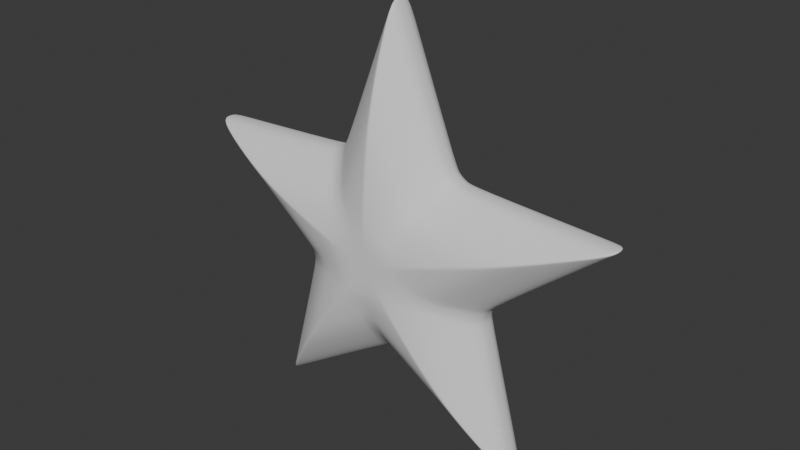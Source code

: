 # Source: Stella_v3.blend  (saved by Blender 4.3.34; exported with 4.5.12 LTS)
import bpy
from mathutils import Matrix  # noqa: F401  (used for matrix-valued properties, if any)

bpy.ops.wm.read_factory_settings(use_empty=True)
scene = bpy.context.scene
scene.name = 'Scene'

# ---- collections
col_collection = bpy.data.collections.new('Collection'); scene.collection.children.link(col_collection)

# ---- world
world_world = bpy.data.worlds.new('World'); scene.world = world_world
world_world.use_nodes = True; world_world.node_tree.nodes.clear()
_N = world_world.node_tree.nodes; _L = world_world.node_tree.links
n0 = _N.new('ShaderNodeOutputWorld'); n0.name = 'World Output'; n0.location = (300, 300)
n1 = _N.new('ShaderNodeBackground'); n1.name = 'Background'; n1.location = (10, 300)
n1.inputs[0].default_value = (0.05088, 0.05088, 0.05088, 1.0)
_L.new(n1.outputs[0], n0.inputs[0])
n0.is_active_output = True
world_world.color = (0.05088, 0.05088, 0.05088)
world_world.sun_shadow_jitter_overblur = 0.0

# ---- meshes
me_circle = bpy.data.meshes.new('Circle')
me_circle.from_pydata([(-0.2251, -1.802e-08, 0.4122), (-0.3225, -1.493e-08, 0.3415), (-0.2475, -1.653e-08, 0.3782), (-0.2832, -1.54e-08, 0.3523), (-0.4616, 3.79e-09, -0.08671), (-0.4244, 8.793e-09, -0.2012), (-0.4362, 5.182e-09, -0.1186), (-0.4226, 7.014e-09, -0.1605), (-0.06017, 2.036e-08, -0.4658), (0.06017, 2.036e-08, -0.4658), (-0.02203, 1.973e-08, -0.4515), (0.02203, 1.973e-08, -0.4515), (0.4244, 8.793e-09, -0.2012), (0.4616, 3.79e-09, -0.08671), (0.4226, 7.014e-09, -0.1605), (0.4362, 5.182e-09, -0.1186), (0.3225, -1.493e-08, 0.3415), (0.2251, -1.802e-08, 0.4122), (0.2832, -1.54e-08, 0.3523), (0.2475, -1.653e-08, 0.3782), (-0.2251, -0.04889, 0.4122), (-0.3225, -0.04889, 0.3415), (-0.2475, -0.04889, 0.3782), (-0.2832, -0.04889, 0.3523), (-0.4616, -0.04889, -0.08671), (-0.4244, -0.04889, -0.2012), (-0.4362, -0.04889, -0.1186), (-0.4226, -0.04889, -0.1605), (-0.06017, -0.04889, -0.4658), (0.06017, -0.04889, -0.4658), (-0.02203, -0.04889, -0.4515), (0.02203, -0.04889, -0.4515), (0.4244, -0.04889, -0.2012), (0.4616, -0.04889, -0.08671), (0.4226, -0.04889, -0.1605), (0.4362, -0.04889, -0.1186), (0.3225, -0.04889, 0.3415), (0.2251, -0.04889, 0.4122), (0.2832, -0.04889, 0.3523), (0.2475, -0.04889, 0.3782), (-3.597e-09, -0.217, 2.255e-08), (-0.1682, -0.1359, 0.308), (-0.1267, -0.1765, 0.2517), (-0.2409, -0.1359, 0.2551), (-0.2002, -0.1765, 0.1983), (-0.1847, -0.1362, 0.2822), (-0.1434, -0.1766, 0.2261), (-0.2113, -0.1362, 0.2629), (-0.1707, -0.1766, 0.2063), (-0.3449, -0.1359, -0.06478), (-0.2786, -0.1765, -0.04273), (-0.3171, -0.1359, -0.1503), (-0.2505, -0.1765, -0.1292), (-0.3255, -0.1362, -0.08848), (-0.2594, -0.1766, -0.06652), (-0.3153, -0.1362, -0.1197), (-0.2489, -0.1766, -0.09863), (-0.04496, -0.1359, -0.348), (-0.04544, -0.1765, -0.2781), (0.04496, -0.1359, -0.348), (0.04544, -0.1765, -0.2781), (-0.01644, -0.1362, -0.3369), (-0.01688, -0.1766, -0.2672), (0.01644, -0.1362, -0.3369), (0.01688, -0.1766, -0.2672), (0.3171, -0.1359, -0.1503), (0.2505, -0.1765, -0.1292), (0.3449, -0.1359, -0.06478), (0.2786, -0.1765, -0.04273), (0.3153, -0.1362, -0.1197), (0.2489, -0.1766, -0.09863), (0.3255, -0.1362, -0.08848), (0.2594, -0.1766, -0.06652), (0.2409, -0.1359, 0.2551), (0.2002, -0.1765, 0.1983), (0.1682, -0.1359, 0.308), (0.1267, -0.1765, 0.2517), (0.2113, -0.1362, 0.2629), (0.1707, -0.1766, 0.2063), (0.1847, -0.1362, 0.2822), (0.1434, -0.1766, 0.2261), (-0.006524, -4.297e-08, 0.983), (0.006524, -4.297e-08, 0.983), (-0.002388, -4.324e-08, 0.9892), (0.002388, -4.324e-08, 0.9892), (0.9326, -0.04889, 0.31), (0.9367, -0.04889, 0.2974), (0.9399, -0.04889, 0.3079), (0.9414, -0.04889, 0.3033), (-0.9369, -1.301e-08, 0.2975), (-0.9328, -1.355e-08, 0.31), (-0.9415, -1.326e-08, 0.3034), (-0.94, -1.346e-08, 0.308), (0.583, -0.04889, -0.7912), (0.5723, -0.04889, -0.7989), (0.5833, -0.04889, -0.7987), (0.5794, -0.04889, -0.8016), (-0.5725, 3.493e-08, -0.7991), (-0.583, 3.459e-08, -0.7914), (-0.5795, 3.504e-08, -0.8017), (-0.5834, 3.492e-08, -0.7989), (-0.5723, -0.04889, -0.7989), (-0.583, -0.04889, -0.7912), (-0.5794, -0.04889, -0.8016), (-0.5833, -0.04889, -0.7987), (0.583, 3.459e-08, -0.7914), (0.5725, 3.493e-08, -0.7991), (0.5834, 3.492e-08, -0.7989), (0.5795, 3.504e-08, -0.8017), (-0.9367, -0.04889, 0.2974), (-0.9326, -0.04889, 0.31), (-0.9414, -0.04889, 0.3033), (-0.9399, -0.04889, 0.3079), (0.9328, -1.355e-08, 0.31), (0.9369, -1.301e-08, 0.2975), (0.94, -1.346e-08, 0.308), (0.9415, -1.326e-08, 0.3034), (-0.006607, -0.04889, 0.9827), (0.006607, -0.04889, 0.9827), (-0.002418, -0.04889, 0.9891), (0.002418, -0.04889, 0.9891), (0.6953, -0.1357, 0.2183), (0.6908, -0.1357, 0.2321), (0.7005, -0.1357, 0.2248), (0.6988, -0.1357, 0.2299), (0.5325, -0.1764, 0.1813), (0.5373, -0.1764, 0.1663), (0.5412, -0.1764, 0.1788), (0.5429, -0.1764, 0.1734), (0.4224, -0.1357, -0.5938), (0.4342, -0.1357, -0.5853), (0.4303, -0.1357, -0.5967), (0.4346, -0.1357, -0.5936), (0.3369, -0.1764, -0.4504), (0.3242, -0.1764, -0.4596), (0.3373, -0.1764, -0.4594), (0.3327, -0.1764, -0.4628), (-0.4342, -0.1357, -0.5853), (-0.4224, -0.1357, -0.5938), (-0.4346, -0.1357, -0.5936), (-0.4303, -0.1357, -0.5967), (-0.3242, -0.1764, -0.4596), (-0.3369, -0.1764, -0.4504), (-0.3327, -0.1764, -0.4628), (-0.3373, -0.1764, -0.4594), (-0.6908, -0.1357, 0.2321), (-0.6953, -0.1357, 0.2183), (-0.6988, -0.1357, 0.2299), (-0.7005, -0.1357, 0.2248), (-0.5373, -0.1764, 0.1663), (-0.5325, -0.1764, 0.1813), (-0.5429, -0.1764, 0.1734), (-0.5412, -0.1764, 0.1788), (0.007265, -0.1357, 0.7287), (-0.007265, -0.1357, 0.7287), (0.002659, -0.1357, 0.7357), (-0.002659, -0.1357, 0.7357), (0.00784, -0.1764, 0.5624), (-0.00784, -0.1764, 0.5624), (0.00287, -0.1764, 0.5699), (-0.00287, -0.1764, 0.5699), (0.09067, -0.217, -0.06509), (0.09325, -0.217, -0.1221), (0.0873, -0.217, -0.1264), (0.03388, -0.217, -0.1063), (-0.03388, -0.217, -0.1063), (-0.0873, -0.217, -0.1264), (-0.09325, -0.217, -0.1221), (-0.09067, -0.217, -0.06509), (-0.1116, -0.217, -0.0006375), (-0.1472, -0.217, 0.04396), (-0.1449, -0.217, 0.05095), (-0.08992, -0.217, 0.06612), (-0.0351, -0.217, 0.106), (-0.003675, -0.217, 0.1536), (0.1116, -0.217, -0.0006375), (0.1472, -0.217, 0.04396), (0.08992, -0.217, 0.06612), (0.1449, -0.217, 0.05095), (0.0351, -0.217, 0.106), (0.003675, -0.217, 0.1536), (0.001345, -0.217, 0.1571), (0.003675, -0.217, 0.1536), (-0.001345, -0.217, 0.1571), (-0.003675, -0.217, 0.1536), (-0.1472, -0.217, 0.04396), (-0.1498, -0.217, 0.04727), (-0.149, -0.217, 0.04982), (-0.1449, -0.217, 0.05095), (-0.0873, -0.217, -0.1264), (-0.09125, -0.217, -0.1279), (-0.09343, -0.217, -0.1263), (-0.09325, -0.217, -0.1221), (0.09325, -0.217, -0.1221), (0.09343, -0.217, -0.1263), (0.09125, -0.217, -0.1279), (0.0873, -0.217, -0.1264), (0.1449, -0.217, 0.05095), (0.149, -0.217, 0.04982), (0.1498, -0.217, 0.04727), (0.1472, -0.217, 0.04396), (-0.0414, -0.2105, 0.1786), (-0.08834, -0.1954, 0.2157), (-0.1778, -0.1954, 0.1507), (-0.157, -0.2105, 0.09456), (-0.06657, -0.2107, 0.1387), (-0.1091, -0.1952, 0.1857), (-0.1113, -0.2107, 0.1062), (-0.1429, -0.1952, 0.1611), (-0.1826, -0.2105, 0.01581), (-0.2324, -0.1954, -0.01736), (-0.1982, -0.1954, -0.1226), (-0.1385, -0.2105, -0.1201), (-0.1524, -0.2107, -0.02046), (-0.2103, -0.1952, -0.04636), (-0.1354, -0.2107, -0.07305), (-0.1974, -0.1952, -0.08609), (-0.07147, -0.2105, -0.1688), (-0.05532, -0.1954, -0.2264), (0.05532, -0.1954, -0.2264), (0.07147, -0.2105, -0.1688), (-0.02764, -0.2107, -0.1513), (-0.02089, -0.1952, -0.2143), (0.02764, -0.2107, -0.1513), (0.02089, -0.1952, -0.2143), (0.1385, -0.2105, -0.1201), (0.1982, -0.1954, -0.1226), (0.2324, -0.1954, -0.01736), (0.1826, -0.2105, 0.01581), (0.1974, -0.1952, -0.08609), (0.1354, -0.2107, -0.07305), (0.2103, -0.1952, -0.04636), (0.1524, -0.2107, -0.02046), (0.157, -0.2105, 0.09456), (0.1778, -0.1954, 0.1507), (0.08834, -0.1954, 0.2157), (0.0414, -0.2105, 0.1786), (0.1429, -0.1952, 0.1611), (0.1113, -0.2107, 0.1062), (0.1091, -0.1952, 0.1857), (0.06657, -0.2107, 0.1387), (0.3972, -0.1961, 0.1376), (0.2597, -0.2102, 0.09127), (0.2637, -0.2102, 0.0788), (0.4022, -0.1961, 0.1221), (0.27, -0.21, 0.09028), (0.4032, -0.1965, 0.1341), (0.2715, -0.21, 0.08567), (0.405, -0.1965, 0.1285), (0.2536, -0.1961, -0.3352), (0.1671, -0.2102, -0.2188), (0.1564, -0.2102, -0.2265), (0.2404, -0.1961, -0.3447), (0.1693, -0.21, -0.2289), (0.2521, -0.1965, -0.342), (0.1654, -0.21, -0.2317), (0.2473, -0.1965, -0.3455), (-0.2404, -0.1961, -0.3447), (-0.1564, -0.2102, -0.2265), (-0.1671, -0.2102, -0.2188), (-0.2536, -0.1961, -0.3352), (-0.1654, -0.21, -0.2317), (-0.2473, -0.1965, -0.3455), (-0.1693, -0.21, -0.2289), (-0.2521, -0.1965, -0.342), (-0.4022, -0.1961, 0.1221), (-0.2637, -0.2102, 0.0788), (-0.2597, -0.2102, 0.09127), (-0.3972, -0.1961, 0.1376), (-0.2715, -0.21, 0.08567), (-0.405, -0.1965, 0.1285), (-0.27, -0.21, 0.09028), (-0.4032, -0.1965, 0.1341), (0.006553, -0.2102, 0.2752), (0.008119, -0.1961, 0.4202), (-0.008119, -0.1961, 0.4202), (-0.006553, -0.2102, 0.2752), (0.002974, -0.1965, 0.4249), (0.002426, -0.21, 0.2847), (-0.002974, -0.1965, 0.4249), (-0.002426, -0.21, 0.2847)], [], [(34, 35, 71, 69), (15, 13, 33, 35), (6, 7, 27, 26), (25, 102, 137, 51), (16, 18, 38, 36), (7, 5, 25, 27), (93, 32, 65, 130), (18, 19, 39, 38), (8, 10, 30, 28), (5, 98, 102, 25), (19, 17, 37, 39), (10, 11, 31, 30), (85, 36, 73, 122), (0, 2, 22, 20), (17, 82, 118, 37), (11, 9, 29, 31), (1, 90, 110, 21), (2, 3, 23, 22), (89, 4, 24, 109), (12, 14, 34, 32), (33, 86, 121, 67), (3, 1, 21, 23), (29, 94, 129, 59), (14, 15, 35, 34), (4, 6, 26, 24), (97, 8, 28, 101), (113, 16, 36, 85), (109, 24, 49, 146), (22, 23, 47, 45), (35, 33, 67, 71), (39, 37, 75, 79), (105, 12, 32, 93), (24, 26, 53, 49), (30, 31, 63, 61), (101, 28, 57, 138), (23, 21, 43, 47), (38, 39, 79, 77), (32, 34, 69, 65), (70, 72, 231, 229), (67, 121, 126, 68), (31, 29, 59, 63), (9, 106, 94, 29), (117, 20, 41, 154), (26, 27, 55, 53), (20, 22, 45, 41), (37, 118, 153, 75), (28, 30, 61, 57), (36, 38, 77, 73), (21, 110, 145, 43), (27, 25, 51, 55), (65, 69, 70, 66), (225, 230, 161, 162), (162, 193, 250, 225), (63, 59, 60, 64), (223, 220, 163, 164), (220, 251, 196, 163), (61, 63, 64, 62), (221, 223, 164, 165), (226, 249, 133, 66), (57, 61, 62, 58), (217, 221, 165, 166), (166, 189, 258, 217), (55, 51, 52, 56), (215, 212, 167, 168), (212, 259, 192, 167), (53, 55, 56, 54), (213, 215, 168, 169), (218, 257, 141, 58), (49, 53, 54, 50), (209, 213, 169, 170), (170, 185, 266, 209), (47, 43, 44, 48), (207, 204, 171, 172), (204, 267, 188, 171), (45, 47, 48, 46), (205, 207, 172, 173), (210, 265, 149, 50), (41, 45, 46, 42), (201, 205, 173, 174), (174, 184, 276, 201), (69, 71, 72, 70), (230, 232, 175, 161), (234, 241, 125, 74), (71, 67, 68, 72), (232, 228, 176, 175), (228, 243, 200, 176), (73, 77, 78, 74), (233, 238, 177, 178), (178, 197, 242, 233), (77, 79, 80, 78), (238, 240, 179, 177), (125, 241, 246, 127), (79, 75, 76, 80), (240, 236, 180, 179), (236, 273, 182, 180), (78, 80, 239, 237), (80, 76, 235, 239), (42, 46, 206, 202), (50, 149, 146, 49), (50, 54, 214, 210), (48, 44, 203, 208), (46, 48, 208, 206), (44, 150, 268, 203), (52, 142, 260, 211), (58, 141, 138, 57), (58, 62, 222, 218), (56, 52, 211, 216), (54, 56, 216, 214), (43, 145, 150, 44), (60, 134, 252, 219), (66, 133, 130, 65), (66, 70, 229, 226), (64, 60, 219, 224), (62, 64, 224, 222), (51, 137, 142, 52), (72, 68, 227, 231), (74, 125, 122, 73), (74, 78, 237, 234), (68, 126, 244, 227), (59, 129, 134, 60), (76, 157, 274, 235), (42, 158, 154, 41), (75, 153, 157, 76), (13, 114, 86, 33), (102, 98, 100, 104), (104, 100, 99, 103), (103, 99, 97, 101), (105, 93, 95, 107), (107, 95, 96, 108), (108, 96, 94, 106), (113, 85, 87, 115), (115, 87, 88, 116), (116, 88, 86, 114), (118, 82, 84, 120), (120, 84, 83, 119), (119, 83, 81, 117), (89, 109, 111, 91), (91, 111, 112, 92), (92, 112, 110, 90), (274, 157, 159, 277), (277, 159, 160, 279), (181, 278, 280, 183), (279, 160, 158, 275), (183, 280, 276, 184), (157, 153, 155, 159), (159, 155, 156, 160), (160, 156, 154, 158), (146, 149, 151, 148), (148, 151, 152, 147), (147, 152, 150, 145), (266, 185, 186, 269), (269, 186, 187, 271), (151, 270, 272, 152), (271, 187, 188, 267), (182, 273, 278, 181), (152, 272, 268, 150), (138, 141, 143, 140), (140, 143, 144, 139), (139, 144, 142, 137), (258, 189, 190, 261), (261, 190, 191, 263), (143, 262, 264, 144), (263, 191, 192, 259), (149, 265, 270, 151), (144, 264, 260, 142), (130, 133, 135, 132), (132, 135, 136, 131), (131, 136, 134, 129), (250, 193, 194, 253), (253, 194, 195, 255), (135, 254, 256, 136), (255, 195, 196, 251), (141, 257, 262, 143), (136, 256, 252, 134), (122, 125, 127, 124), (124, 127, 128, 123), (123, 128, 126, 121), (242, 197, 198, 245), (245, 198, 199, 247), (127, 246, 248, 128), (247, 199, 200, 243), (133, 249, 254, 135), (128, 248, 244, 126), (85, 122, 124, 87), (87, 124, 123, 88), (88, 123, 121, 86), (93, 130, 132, 95), (95, 132, 131, 96), (96, 131, 129, 94), (101, 138, 140, 103), (103, 140, 139, 104), (104, 139, 137, 102), (109, 146, 148, 111), (111, 148, 147, 112), (112, 147, 145, 110), (153, 118, 120, 155), (155, 120, 119, 156), (156, 119, 117, 154), (81, 0, 20, 117), (40, 162, 161), (40, 164, 163), (40, 165, 164), (40, 166, 165), (40, 168, 167), (40, 169, 168), (40, 170, 169), (40, 172, 171), (40, 173, 172), (40, 174, 173), (40, 161, 175), (40, 175, 176), (40, 178, 177), (40, 177, 179), (40, 179, 180), (40, 182, 181), (40, 181, 183), (40, 183, 184), (40, 186, 185), (40, 187, 186), (40, 188, 187), (40, 190, 189), (40, 191, 190), (40, 192, 191), (40, 194, 193), (40, 195, 194), (40, 196, 195), (40, 198, 197), (40, 199, 198), (40, 200, 199), (40, 197, 178), (40, 176, 200), (40, 171, 188), (40, 185, 170), (40, 167, 192), (40, 189, 166), (40, 163, 196), (40, 193, 162), (40, 180, 182), (40, 184, 174), (230, 225, 226, 229), (220, 223, 224, 219), (223, 221, 222, 224), (221, 217, 218, 222), (212, 215, 216, 211), (215, 213, 214, 216), (213, 209, 210, 214), (204, 207, 208, 203), (207, 205, 206, 208), (205, 201, 202, 206), (232, 230, 229, 231), (228, 232, 231, 227), (238, 233, 234, 237), (240, 238, 237, 239), (236, 240, 239, 235), (274, 277, 278, 273), (277, 279, 280, 278), (279, 275, 276, 280), (266, 269, 270, 265), (269, 271, 272, 270), (271, 267, 268, 272), (258, 261, 262, 257), (261, 263, 264, 262), (263, 259, 260, 264), (250, 253, 254, 249), (253, 255, 256, 254), (255, 251, 252, 256), (242, 245, 246, 241), (245, 247, 248, 246), (247, 243, 244, 248), (241, 234, 233, 242), (227, 244, 243, 228), (249, 226, 225, 250), (219, 252, 251, 220), (257, 218, 217, 258), (211, 260, 259, 212), (265, 210, 209, 266), (203, 268, 267, 204), (275, 202, 201, 276), (235, 274, 273, 236), (202, 275, 158, 42)])
me_circle.polygons.foreach_set('use_smooth', [True] * 280)
_uv = me_circle.uv_layers.new(name='UVMap')
_uv.uv.foreach_set('vector', [0.0, 0.0, 0.0, 0.0, 0.0, 0.0, 0.0, 0.0, 0.0, 0.0, 0.0, 0.0, 0.0, 0.0, 0.0, 0.0, 0.0, 0.0, 0.0, 0.0, 0.0, 0.0, 0.0, 0.0, 0.0, 0.0, 0.0, 0.0, 0.0, 0.0, 0.0, 0.0, 0.0, 0.0, 0.0, 0.0, 0.0, 0.0, 0.0, 0.0, 0.0, 0.0, 0.0, 0.0, 0.0, 0.0, 0.0, 0.0, 0.0, 0.0, 0.0, 0.0, 0.0, 0.0, 0.0, 0.0, 0.0, 0.0, 0.0, 0.0, 0.0, 0.0, 0.0, 0.0, 0.0, 0.0, 0.0, 0.0, 0.0, 0.0, 0.0, 0.0, 0.0, 0.0, 0.0, 0.0, 0.0, 0.0, 0.0, 0.0, 0.0, 0.0, 0.0, 0.0, 0.0, 0.0, 0.0, 0.0, 0.0, 0.0, 0.0, 0.0, 0.0, 0.0, 0.0, 0.0, 0.0, 0.0, 0.0, 0.0, 0.0, 0.0, 0.0, 0.0, 0.0, 0.0, 0.0, 0.0, 0.0, 0.0, 0.0, 0.0, 0.0, 0.0, 0.0, 0.0, 0.0, 0.0, 0.0, 0.0, 0.0, 0.0, 0.0, 0.0, 0.0, 0.0, 0.0, 0.0, 0.0, 0.0, 0.0, 0.0, 0.0, 0.0, 0.0, 0.0, 0.0, 0.0, 0.0, 0.0, 0.0, 0.0, 0.0, 0.0, 0.0, 0.0, 0.0, 0.0, 0.0, 0.0, 0.0, 0.0, 0.0, 0.0, 0.0, 0.0, 0.0, 0.0, 0.0, 0.0, 0.0, 0.0, 0.0, 0.0, 0.0, 0.0, 0.0, 0.0, 0.0, 0.0, 0.0, 0.0, 0.0, 0.0, 0.0, 0.0, 0.0, 0.0, 0.0, 0.0, 0.0, 0.0, 0.0, 0.0, 0.0, 0.0, 0.0, 0.0, 0.0, 0.0, 0.0, 0.0, 0.0, 0.0, 0.0, 0.0, 0.0, 0.0, 0.0, 0.0, 0.0, 0.0, 0.0, 0.0, 0.0, 0.0, 0.0, 0.0, 0.0, 0.0, 0.0, 0.0, 0.0, 0.0, 0.0, 0.0, 0.0, 0.0, 0.0, 0.0, 0.0, 0.0, 0.0, 0.0, 0.0, 0.0, 0.0, 0.0, 0.0, 0.0, 0.0, 0.0, 0.0, 0.0, 0.0, 0.0, 0.0, 0.0, 0.0, 0.0, 0.0, 0.0, 0.0, 0.0, 0.0, 0.0, 0.0, 0.0, 0.0, 0.0, 0.0, 0.0, 0.0, 0.0, 0.0, 0.0, 0.0, 0.0, 0.0, 0.0, 0.0, 0.0, 0.0, 0.0, 0.0, 0.0, 0.0, 0.0, 0.0, 0.0, 0.0, 0.0, 0.0, 0.0, 0.0, 0.0, 0.0, 0.0, 0.0, 0.0, 0.0, 0.0, 0.0, 0.0, 0.0, 0.0, 0.0, 0.0, 0.0, 0.0, 0.0, 0.0, 0.0, 0.0, 0.0, 0.0, 0.0, 0.0, 0.0, 0.0, 0.0, 0.0, 0.0, 0.0, 0.0, 0.0, 0.0, 0.0, 0.0, 0.0, 0.0, 0.0, 0.0, 0.0, 0.0, 0.0, 0.0, 0.0, 0.0, 0.0, 0.0, 0.0, 0.0, 0.0, 0.0, 0.0, 0.0, 0.0, 0.0, 0.0, 0.0, 0.0, 0.0, 0.0, 0.0, 0.0, 0.0, 0.0, 0.0, 0.0, 0.0, 0.0, 0.0, 0.0, 0.0, 0.0, 0.0, 0.0, 0.0, 0.0, 0.0, 0.0, 0.0, 0.0, 0.0, 0.0, 0.0, 0.0, 0.0, 0.0, 0.0, 0.0, 0.0, 0.0, 0.0, 0.0, 0.0, 0.0, 0.0, 0.0, 0.0, 0.0, 0.0, 0.0, 0.0, 0.0, 0.0, 0.0, 0.0, 0.0, 0.0, 0.0, 0.0, 0.0, 0.0, 0.0, 0.0, 0.0, 0.0, 0.0, 0.0, 0.0, 0.0, 0.0, 0.0, 0.0, 0.0, 0.0, 0.0, 0.0, 0.0, 0.0, 0.0, 0.0, 0.0, 0.0, 0.0, 0.0, 0.0, 0.0, 0.0, 0.0, 0.0, 0.0, 0.0, 0.0, 0.0, 0.0, 0.0, 0.0, 0.0, 0.0, 0.0, 0.0, 0.0, 0.0, 0.0, 0.0, 0.0, 0.0, 0.0, 0.0, 0.0, 0.0, 0.0, 0.0, 0.0, 0.0, 0.0, 0.0, 0.0, 0.0, 0.0, 0.0, 0.0, 0.0, 0.0, 0.0, 0.0, 0.0, 0.0, 0.0, 0.0, 0.0, 0.0, 0.0, 0.0, 0.0, 0.0, 0.0, 0.0, 0.0, 0.0, 0.0, 0.0, 0.0, 0.0, 0.0, 0.0, 0.0, 0.0, 0.0, 0.0, 0.0, 0.0, 0.0, 0.0, 0.0, 0.0, 0.0, 0.0, 0.0, 0.0, 0.0, 0.0, 0.0, 0.0, 0.0, 0.0, 0.0, 0.0, 0.0, 0.0, 0.0, 0.0, 0.0, 0.0, 0.0, 0.0, 0.0, 0.0, 0.0, 0.0, 0.0, 0.0, 0.0, 0.0, 0.0, 0.0, 0.0, 0.0, 0.0, 0.0, 0.0, 0.0, 0.0, 0.0, 0.0, 0.0, 0.0, 0.0, 0.0, 0.0, 0.0, 0.0, 0.0, 0.0, 0.0, 0.0, 0.0, 0.0, 0.0, 0.0, 0.0, 0.0, 0.0, 0.0, 0.0, 0.0, 0.0, 0.0, 0.0, 0.0, 0.0, 0.0, 0.0, 0.0, 0.0, 0.0, 0.0, 0.0, 0.0, 0.0, 0.0, 0.0, 0.0, 0.0, 0.0, 0.0, 0.0, 0.0, 0.0, 0.0, 0.0, 0.0, 0.0, 0.0, 0.0, 0.0, 0.0, 0.0, 0.0, 0.0, 0.0, 0.0, 0.0, 0.0, 0.0, 0.0, 0.0, 0.0, 0.0, 0.0, 0.0, 0.0, 0.0, 0.0, 0.0, 0.0, 0.0, 0.0, 0.0, 0.0, 0.0, 0.0, 0.0, 0.0, 0.0, 0.0, 0.0, 0.0, 0.0, 0.0, 0.0, 0.0, 0.0, 0.0, 0.0, 0.0, 0.0, 0.0, 0.0, 0.0, 0.0, 0.0, 0.0, 0.0, 0.0, 0.0, 0.0, 0.0, 0.0, 0.0, 0.0, 0.0, 0.0, 0.0, 0.0, 0.0, 0.0, 0.0, 0.0, 0.0, 0.0, 0.0, 0.0, 0.0, 0.0, 0.0, 0.0, 0.0, 0.0, 0.0, 0.0, 0.0, 0.0, 0.0, 0.0, 0.0, 0.0, 0.0, 0.0, 0.0, 0.0, 0.0, 0.0, 0.0, 0.0, 0.0, 0.0, 0.0, 0.0, 0.0, 0.0, 0.0, 0.0, 0.0, 0.0, 0.0, 0.0, 0.0, 0.0, 0.0, 0.0, 0.0, 0.0, 0.0, 0.0, 0.0, 0.0, 0.0, 0.0, 0.0, 0.0, 0.0, 0.0, 0.0, 0.0, 0.0, 0.0, 0.0, 0.0, 0.0, 0.0, 0.0, 0.0, 0.0, 0.0, 0.0, 0.0, 0.0, 0.0, 0.0, 0.0, 0.0, 0.0, 0.0, 0.0, 0.0, 0.0, 0.0, 0.0, 0.0, 0.0, 0.0, 0.0, 0.0, 0.0, 0.0, 0.0, 0.0, 0.0, 0.0, 0.0, 0.0, 0.0, 0.0, 0.0, 0.0, 0.0, 0.0, 0.0, 0.0, 0.0, 0.0, 0.0, 0.0, 0.0, 0.0, 0.0, 0.0, 0.0, 0.0, 0.0, 0.0, 0.0, 0.0, 0.0, 0.0, 0.0, 0.0, 0.0, 0.0, 0.0, 0.0, 0.0, 0.0, 0.0, 0.0, 0.0, 0.0, 0.0, 0.0, 0.0, 0.0, 0.0, 0.0, 0.0, 0.0, 0.0, 0.0, 0.0, 0.0, 0.0, 0.0, 0.0, 0.0, 0.0, 0.0, 0.0, 0.0, 0.0, 0.0, 0.0, 0.0, 0.0, 0.0, 0.0, 0.0, 0.0, 0.0, 0.0, 0.0, 0.0, 0.0, 0.0, 0.0, 0.0, 0.0, 0.0, 0.0, 0.0, 0.0, 0.0, 0.0, 0.0, 0.0, 0.0, 0.0, 0.0, 0.0, 0.0, 0.0, 0.0, 0.0, 0.0, 0.0, 0.0, 0.0, 0.0, 0.0, 0.0, 0.0, 0.0, 0.0, 0.0, 0.0, 0.0, 0.0, 0.0, 0.0, 0.0, 0.0, 0.0, 0.0, 0.0, 0.0, 0.0, 0.0, 0.0, 0.0, 0.0, 0.0, 0.0, 0.0, 0.0, 0.0, 0.0, 0.0, 0.0, 0.0, 0.0, 0.0, 0.0, 0.0, 0.0, 0.0, 0.0, 0.0, 0.0, 0.0, 0.0, 0.0, 0.0, 0.0, 0.0, 0.0, 0.0, 0.0, 0.0, 0.0, 0.0, 0.0, 0.0, 0.0, 0.0, 0.0, 0.0, 0.0, 0.0, 0.0, 0.0, 0.0, 0.0, 0.0, 0.0, 0.0, 0.0, 0.0, 0.0, 0.0, 0.0, 0.0, 0.0, 0.0, 0.0, 0.0, 0.0, 0.0, 0.0, 0.0, 0.0, 0.0, 0.0, 0.0, 0.0, 0.0, 0.0, 0.0, 0.0, 0.0, 0.0, 0.0, 0.0, 0.0, 0.0, 0.0, 0.0, 0.0, 0.0, 0.0, 0.0, 0.0, 0.0, 0.0, 0.0, 0.0, 0.0, 0.0, 0.0, 0.0, 0.0, 0.0, 0.0, 0.0, 0.0, 0.0, 0.0, 0.0, 0.0, 0.0, 0.0, 0.0, 0.0, 0.0, 0.0, 0.0, 0.0, 0.0, 0.0, 0.0, 0.0, 0.0, 0.0, 0.0, 0.0, 0.0, 0.0, 0.0, 0.0, 0.0, 0.0, 0.0, 0.0, 0.0, 0.0, 0.0, 0.0, 0.0, 0.0, 0.0, 0.0, 0.0, 0.0, 0.0, 0.0, 0.0, 0.0, 0.0, 0.0, 0.0, 0.0, 0.0, 0.0, 0.0, 0.0, 0.0, 0.0, 0.0, 0.0, 0.0, 0.0, 0.0, 0.0, 0.0, 0.0, 0.0, 0.0, 0.0, 0.0, 0.0, 0.0, 0.0, 0.0, 0.0, 0.0, 0.0, 0.0, 0.0, 0.0, 0.0, 0.0, 0.0, 0.0, 0.0, 0.0, 0.0, 0.0, 0.0, 0.0, 0.0, 0.0, 0.0, 0.0, 0.0, 0.0, 0.0, 0.0, 0.0, 0.0, 0.0, 0.0, 0.0, 0.0, 0.0, 0.0, 0.0, 0.0, 0.0, 0.0, 0.0, 0.0, 0.0, 0.0, 0.0, 0.0, 0.0, 0.0, 0.0, 0.0, 0.0, 0.0, 0.0, 0.0, 0.0, 0.0, 0.0, 0.0, 0.0, 0.0, 0.0, 0.0, 0.0, 0.0, 0.0, 0.0, 0.0, 0.0, 0.0, 0.0, 0.0, 0.0, 0.0, 0.0, 0.0, 0.0, 0.0, 0.0, 0.0, 0.0, 0.0, 0.0, 0.0, 0.0, 0.0, 0.0, 0.0, 0.0, 0.0, 0.0, 0.0, 0.0, 0.0, 0.0, 0.0, 0.0, 0.0, 0.0, 0.0, 0.0, 0.0, 0.0, 0.0, 0.0, 0.0, 0.0, 0.0, 0.0, 0.0, 0.0, 0.0, 0.0, 0.0, 0.0, 0.0, 0.0, 0.0, 0.0, 0.0, 0.0, 0.0, 0.0, 0.0, 0.0, 0.0, 0.0, 0.0, 0.0, 0.0, 0.0, 0.0, 0.0, 0.0, 0.0, 0.0, 0.0, 0.0, 0.0, 0.0, 0.0, 0.0, 0.0, 0.0, 0.0, 0.0, 0.0, 0.0, 0.0, 0.0, 0.0, 0.0, 0.0, 0.0, 0.0, 0.0, 0.0, 0.0, 0.0, 0.0, 0.0, 0.0, 0.0, 0.0, 0.0, 0.0, 0.0, 0.0, 0.0, 0.0, 0.0, 0.0, 0.0, 0.0, 0.0, 0.0, 0.0, 0.0, 0.0, 0.0, 0.0, 0.0, 0.0, 0.0, 0.0, 0.0, 0.0, 0.0, 0.0, 0.0, 0.0, 0.0, 0.0, 0.0, 0.0, 0.0, 0.0, 0.0, 0.0, 0.0, 0.0, 0.0, 0.0, 0.0, 0.0, 0.0, 0.0, 0.0, 0.0, 0.0, 0.0, 0.0, 0.0, 0.0, 0.0, 0.0, 0.0, 0.0, 0.0, 0.0, 0.0, 0.0, 0.0, 0.0, 0.0, 0.0, 0.0, 0.0, 0.0, 0.0, 0.0, 0.0, 0.0, 0.0, 0.0, 0.0, 0.0, 0.0, 0.0, 0.0, 0.0, 0.0, 0.0, 0.0, 0.0, 0.0, 0.0, 0.0, 0.0, 0.0, 0.0, 0.0, 0.0, 0.0, 0.0, 0.0, 0.0, 0.0, 0.0, 0.0, 0.0, 0.0, 0.0, 0.0, 0.0, 0.0, 0.0, 0.0, 0.0, 0.0, 0.0, 0.0, 0.0, 0.0, 0.0, 0.0, 0.0, 0.0, 0.0, 0.0, 0.0, 0.0, 0.0, 0.0, 0.0, 0.0, 0.0, 0.0, 0.0, 0.0, 0.0, 0.0, 0.0, 0.0, 0.0, 0.0, 0.0, 0.0, 0.0, 0.0, 0.0, 0.0, 0.0, 0.0, 0.0, 0.0, 0.0, 0.0, 0.0, 0.0, 0.0, 0.0, 0.0, 0.0, 0.0, 0.0, 0.0, 0.0, 0.0, 0.0, 0.0, 0.0, 0.0, 0.0, 0.0, 0.0, 0.0, 0.0, 0.0, 0.0, 0.0, 0.0, 0.0, 0.0, 0.0, 0.0, 0.0, 0.0, 0.0, 0.0, 0.0, 0.0, 0.0, 0.0, 0.0, 0.0, 0.0, 0.0, 0.0, 0.0, 0.0, 0.0, 0.0, 0.0, 0.0, 0.0, 0.0, 0.0, 0.0, 0.0, 0.0, 0.0, 0.0, 0.0, 0.0, 0.0, 0.0, 0.0, 0.0, 0.0, 0.0, 0.0, 0.0, 0.0, 0.0, 0.0, 0.0, 0.0, 0.0, 0.0, 0.0, 0.0, 0.0, 0.0, 0.0, 0.0, 0.0, 0.0, 0.0, 0.0, 0.0, 0.0, 0.0, 0.0, 0.0, 0.0, 0.0, 0.0, 0.0, 0.0, 0.0, 0.0, 0.0, 0.0, 0.0, 0.0, 0.0, 0.0, 0.0, 0.0, 0.0, 0.0, 0.0, 0.0, 0.0, 0.0, 0.0, 0.0, 0.0, 0.0, 0.0, 0.0, 0.0, 0.0, 0.0, 0.0, 0.0, 0.0, 0.0, 0.0, 0.0, 0.0, 0.0, 0.0, 0.0, 0.0, 0.0, 0.0, 0.0, 0.0, 0.0, 0.0, 0.0, 0.0, 0.0, 0.0, 0.0, 0.0, 0.0, 0.0, 0.0, 0.0, 0.0, 0.0, 0.0, 0.0, 0.0, 0.0, 0.0, 0.0, 0.0, 0.0, 0.0, 0.0, 0.0, 0.0, 0.0, 0.0, 0.0, 0.0, 0.0, 0.0, 0.0, 0.0, 0.0, 0.0, 0.0, 0.0, 0.0, 0.0, 0.0, 0.0, 0.0, 0.0, 0.0, 0.0, 0.0, 0.0, 0.0, 0.0, 0.0, 0.0, 0.0, 0.0, 0.0, 0.0, 0.0, 0.0, 0.0, 0.0, 0.0, 0.0, 0.0, 0.0, 0.0, 0.0, 0.0, 0.0, 0.0, 0.0, 0.0, 0.0, 0.0, 0.0, 0.0, 0.0, 0.0, 0.0, 0.0, 0.0, 0.0, 0.0, 0.0, 0.0, 0.0, 0.0, 0.0, 0.0, 0.0, 0.0, 0.0, 0.0, 0.0, 0.0, 0.0, 0.0, 0.0, 0.0, 0.0, 0.0, 0.0, 0.0, 0.0, 0.0, 0.0, 0.0, 0.0, 0.0, 0.0, 0.0, 0.0, 0.0, 0.0, 0.0, 0.0, 0.0, 0.0, 0.0, 0.0, 0.0, 0.0, 0.0, 0.0, 0.0, 0.0, 0.0, 0.0, 0.0, 0.0, 0.0, 0.0, 0.0, 0.0, 0.0, 0.0, 0.0, 0.0, 0.0, 0.0, 0.0, 0.0, 0.0, 0.0, 0.0, 0.0, 0.0, 0.0, 0.0, 0.0, 0.0, 0.0, 0.0, 0.0, 0.0, 0.0, 0.0, 0.0, 0.0, 0.0, 0.0, 0.0, 0.0, 0.0, 0.0, 0.0, 0.0, 0.0, 0.0, 0.0, 0.0, 0.0, 0.0, 0.0, 0.0, 0.0, 0.0, 0.0, 0.0, 0.0, 0.0, 0.0, 0.0, 0.0, 0.0, 0.0, 0.0, 0.0, 0.0, 0.0, 0.0, 0.0, 0.0, 0.0, 0.0, 0.0, 0.0, 0.0, 0.0, 0.0, 0.0, 0.0, 0.0, 0.0, 0.0, 0.0, 0.0, 0.0, 0.0, 0.0, 0.0, 0.0, 0.0, 0.0, 0.0, 0.0, 0.0, 0.0, 0.0, 0.0, 0.0, 0.0, 0.0, 0.0, 0.0, 0.0, 0.0, 0.0, 0.0, 0.0, 0.0, 0.0, 0.0, 0.0, 0.0, 0.0, 0.0, 0.0, 0.0, 0.0, 0.0, 0.0, 0.0, 0.0, 0.0, 0.0, 0.0, 0.0, 0.0, 0.0, 0.0, 0.0, 0.0, 0.0, 0.0, 0.0, 0.0, 0.0, 0.0, 0.0, 0.0, 0.0, 0.0, 0.0, 0.0, 0.0, 0.0, 0.0, 0.0, 0.0, 0.0, 0.0, 0.0, 0.0, 0.0, 0.0, 0.0, 0.0, 0.0, 0.0, 0.0, 0.0, 0.0, 0.0, 0.0, 0.0, 0.0, 0.0, 0.0, 0.0, 0.0, 0.0, 0.0, 0.0, 0.0, 0.0, 0.0, 0.0, 0.0, 0.0, 0.0, 0.0, 0.0, 0.0, 0.0, 0.0, 0.0, 0.0, 0.0, 0.0, 0.0, 0.0, 0.0, 0.0, 0.0, 0.0, 0.0, 0.0, 0.0, 0.0, 0.0, 0.0, 0.0, 0.0, 0.0, 0.0, 0.0, 0.0, 0.0, 0.0, 0.0, 0.0, 0.0, 0.0, 0.0, 0.0, 0.0, 0.0, 0.0, 0.0, 0.0, 0.0, 0.0, 0.0, 0.0, 0.0, 0.0, 0.0, 0.0, 0.0, 0.0, 0.0, 0.0, 0.0, 0.0, 0.0, 0.0, 0.0, 0.0, 0.0, 0.0, 0.0, 0.0, 0.0, 0.0, 0.0, 0.0, 0.0, 0.0, 0.0, 0.0, 0.0, 0.0, 0.0, 0.0, 0.0, 0.0, 0.0, 0.0, 0.0, 0.0, 0.0, 0.0, 0.0, 0.0, 0.0, 0.0, 0.0, 0.0, 0.0, 0.0, 0.0, 0.0, 0.0, 0.0, 0.0, 0.0, 0.0, 0.0, 0.0, 0.0, 0.0, 0.0, 0.0, 0.0, 0.0, 0.0, 0.0, 0.0, 0.0, 0.0, 0.0, 0.0, 0.0, 0.0, 0.0, 0.0, 0.0, 0.0, 0.0, 0.0, 0.0, 0.0, 0.0, 0.0, 0.0, 0.0, 0.0, 0.0, 0.0, 0.0, 0.0, 0.0, 0.0, 0.0, 0.0, 0.0, 0.0, 0.0, 0.0, 0.0, 0.0, 0.0, 0.0, 0.0, 0.0, 0.0, 0.0, 0.0, 0.0, 0.0, 0.0, 0.0, 0.0, 0.0, 0.0, 0.0, 0.0, 0.0, 0.0, 0.0, 0.0, 0.0, 0.0, 0.0, 0.0, 0.0, 0.0, 0.0, 0.0, 0.0, 0.0, 0.0, 0.0, 0.0, 0.0, 0.0, 0.0, 0.0, 0.0, 0.0, 0.0, 0.0, 0.0, 0.0, 0.0, 0.0, 0.0, 0.0, 0.0, 0.0, 0.0, 0.0, 0.0, 0.0, 0.0, 0.0, 0.0, 0.0, 0.0, 0.0, 0.0, 0.0, 0.0, 0.0, 0.0, 0.0, 0.0, 0.0, 0.0, 0.0, 0.0, 0.0, 0.0, 0.0, 0.0, 0.0, 0.0, 0.0, 0.0, 0.0, 0.0, 0.0, 0.0, 0.0, 0.0, 0.0, 0.0, 0.0, 0.0, 0.0, 0.0, 0.0, 0.0, 0.0, 0.0, 0.0, 0.0, 0.0, 0.0, 0.0, 0.0, 0.0, 0.0, 0.0, 0.0, 0.0, 0.0, 0.0, 0.0, 0.0, 0.0, 0.0, 0.0, 0.0, 0.0, 0.0, 0.0, 0.0, 0.0, 0.0, 0.0, 0.0, 0.0, 0.0, 0.0, 0.0, 0.0, 0.0, 0.0, 0.0, 0.0, 0.0, 0.0, 0.0, 0.0, 0.0, 0.0, 0.0, 0.0, 0.0, 0.0, 0.0, 0.0, 0.0, 0.0, 0.0, 0.0, 0.0, 0.0, 0.0, 0.0, 0.0, 0.0, 0.0, 0.0, 0.0, 0.0, 0.0, 0.0, 0.0, 0.0, 0.0, 0.0, 0.0, 0.0, 0.0, 0.0, 0.0, 0.0, 0.0, 0.0, 0.0, 0.0, 0.0, 0.0, 0.0, 0.0, 0.0, 0.0, 0.0, 0.0, 0.0, 0.0, 0.0, 0.0, 0.0, 0.0, 0.0, 0.0, 0.0, 0.0, 0.0, 0.0, 0.0, 0.0, 0.0, 0.0, 0.0, 0.0, 0.0, 0.0, 0.0, 0.0, 0.0, 0.0, 0.0, 0.0, 0.0, 0.0, 0.0, 0.0, 0.0, 0.0, 0.0, 0.0, 0.0, 0.0, 0.0, 0.0, 0.0, 0.0, 0.0, 0.0, 0.0, 0.0, 0.0, 0.0, 0.0, 0.0, 0.0, 0.0, 0.0, 0.0, 0.0, 0.0, 0.0, 0.0, 0.0, 0.0, 0.0, 0.0, 0.0, 0.0, 0.0, 0.0, 0.0, 0.0, 0.0, 0.0, 0.0, 0.0, 0.0, 0.0, 0.0, 0.0, 0.0, 0.0, 0.0, 0.0, 0.0, 0.0, 0.0, 0.0, 0.0, 0.0, 0.0, 0.0, 0.0, 0.0, 0.0, 0.0, 0.0, 0.0, 0.0, 0.0, 0.0, 0.0, 0.0, 0.0, 0.0, 0.0])
me_circle.update()
me_circle.normals_split_custom_set([tuple(v) for v in zip(*[iter([0.8821, -0.4578, -0.1108, 0.7787, -0.4578, -0.4289, 0.4907, -0.8303, -0.2641, 0.5522, -0.8303, -0.07477, 0.8805, 0.0, -0.474, 0.7094, -5.018e-07, -0.7048, 0.6358, -0.4157, -0.6504, 0.7787, -0.4578, -0.4289, -0.8805, 0.0, -0.474, -0.991, 0.0, -0.1341, -0.8821, -0.4578, -0.1108, -0.7787, -0.4578, -0.4289, -0.8967, -0.4157, 0.1524, -0.8808, -0.4591, 0.1155, -0.5481, -0.8308, 0.09715, -0.5941, -0.7992, 0.09104, 0.1596, 1.254e-07, 0.9872, 0.4338, 0.0, 0.901, 0.3779, -0.4578, 0.8047, 0.1321, -0.4157, 0.8999, -0.991, 0.0, -0.1341, -0.9882, 0.0, 0.1533, -0.8967, -0.4157, 0.1524, -0.8821, -0.4578, -0.1108, 0.8808, -0.4591, 0.1155, 0.8967, -0.4157, 0.1524, 0.5941, -0.7992, 0.09104, 0.5481, -0.8308, 0.09715, 0.4338, 0.0, 0.901, 0.7229, 0.0, 0.691, 0.6485, -0.4578, 0.6081, 0.3779, -0.4578, 0.8047, 0.4511, 0.0, -0.8925, 0.1787, 0.0, -0.9839, 0.1672, -0.4578, -0.8732, 0.4221, -0.4157, -0.8057, -0.9882, 0.0, 0.1533, -0.9884, -0.000525, 0.1517, -0.8808, -0.4591, 0.1155, -0.8967, -0.4157, 0.1524, 0.7229, 0.0, 0.691, 0.8895, -1.254e-07, 0.4569, 0.815, -0.4157, 0.4037, 0.6485, -0.4578, 0.6081, 0.1787, 0.0, -0.9839, -0.1787, 0.0, -0.9839, -0.1672, -0.4578, -0.8732, 0.1672, -0.4578, -0.8732, 0.1623, -0.4591, 0.8734, 0.1321, -0.4157, 0.8999, 0.097, -0.7992, 0.5932, 0.07697, -0.8308, 0.5513, -0.8895, -1.254e-07, 0.4569, -0.7229, 0.0, 0.691, -0.6485, -0.4578, 0.6081, -0.815, -0.4157, 0.4037, 0.8895, -1.254e-07, 0.4569, 0.8888, -0.0005249, 0.4582, 0.7805, -0.4591, 0.4243, 0.815, -0.4157, 0.4037, -0.1787, 0.0, -0.9839, -0.4511, 0.0, -0.8925, -0.4221, -0.4157, -0.8057, -0.1672, -0.4578, -0.8732, -0.1596, 1.254e-07, 0.9872, -0.1612, -0.0005245, 0.9869, -0.1623, -0.4591, 0.8734, -0.1321, -0.4157, 0.8999, -0.7229, 0.0, 0.691, -0.4338, 0.0, 0.901, -0.3779, -0.4578, 0.8047, -0.6485, -0.4578, 0.6081, -0.7105, -0.0005244, -0.7037, -0.7094, -5.018e-07, -0.7048, -0.6358, -0.4157, -0.6504, -0.6447, -0.4591, -0.6112, 0.9882, 0.0, 0.1533, 0.991, 0.0, -0.1341, 0.8821, -0.4578, -0.1108, 0.8967, -0.4157, 0.1524, 0.6358, -0.4157, -0.6504, 0.6447, -0.4591, -0.6112, 0.3863, -0.8308, -0.4007, 0.4271, -0.7992, -0.4229, -0.4338, 0.0, 0.901, -0.1596, 1.254e-07, 0.9872, -0.1321, -0.4157, 0.8999, -0.3779, -0.4578, 0.8047, -0.4221, -0.4157, -0.8057, -0.3821, -0.4591, -0.802, -0.2618, -0.8308, -0.4912, -0.2702, -0.7992, -0.5369, 0.991, 0.0, -0.1341, 0.8805, 0.0, -0.474, 0.7787, -0.4578, -0.4289, 0.8821, -0.4578, -0.1108, -0.7094, -5.018e-07, -0.7048, -0.8805, 0.0, -0.474, -0.7787, -0.4578, -0.4289, -0.6358, -0.4157, -0.6504, 0.4497, -0.0005245, -0.8932, 0.4511, 0.0, -0.8925, 0.4221, -0.4157, -0.8057, 0.3821, -0.4591, -0.802, 0.1612, -0.0005245, 0.9869, 0.1596, 1.254e-07, 0.9872, 0.1321, -0.4157, 0.8999, 0.1623, -0.4591, 0.8734, -0.6447, -0.4591, -0.6112, -0.6358, -0.4157, -0.6504, -0.4271, -0.7992, -0.4229, -0.3863, -0.8308, -0.4007, -0.6485, -0.4578, 0.6081, -0.3779, -0.4578, 0.8047, -0.2418, -0.8303, 0.5021, -0.4028, -0.8303, 0.3851, 0.7787, -0.4578, -0.4289, 0.6358, -0.4157, -0.6504, 0.4271, -0.7992, -0.4229, 0.4907, -0.8303, -0.2641, 0.6485, -0.4578, 0.6081, 0.815, -0.4157, 0.4037, 0.5342, -0.7992, 0.2756, 0.4028, -0.8303, 0.3851, 0.9884, -0.000525, 0.1517, 0.9882, 0.0, 0.1533, 0.8967, -0.4157, 0.1524, 0.8808, -0.4591, 0.1155, -0.6358, -0.4157, -0.6504, -0.7787, -0.4578, -0.4289, -0.4907, -0.8303, -0.2641, -0.4271, -0.7992, -0.4229, 0.1672, -0.4578, -0.8732, -0.1672, -0.4578, -0.8732, -0.09953, -0.8303, -0.5483, 0.09953, -0.8303, -0.5483, 0.3821, -0.4591, -0.802, 0.4221, -0.4157, -0.8057, 0.2702, -0.7992, -0.5369, 0.2618, -0.8308, -0.4912, -0.3779, -0.4578, 0.8047, -0.1321, -0.4157, 0.8999, -0.097, -0.7992, 0.5932, -0.2418, -0.8303, 0.5021, 0.3779, -0.4578, 0.8047, 0.6485, -0.4578, 0.6081, 0.4028, -0.8303, 0.3851, 0.2418, -0.8303, 0.5021, 0.8967, -0.4157, 0.1524, 0.8821, -0.4578, -0.1108, 0.5522, -0.8303, -0.07477, 0.5941, -0.7992, 0.09104, 0.4078, -0.9113, -0.05702, 0.3634, -0.9113, -0.1936, 0.247, -0.9599, -0.1329, 0.2779, -0.9599, -0.03762, 0.4271, -0.7992, -0.4229, 0.3863, -0.8308, -0.4007, 0.2816, -0.9117, -0.2991, 0.3161, -0.897, -0.3091, -0.1672, -0.4578, -0.8732, -0.4221, -0.4157, -0.8057, -0.2702, -0.7992, -0.5369, -0.09953, -0.8303, -0.5483, -0.4511, 0.0, -0.8925, -0.4497, -0.0005245, -0.8932, -0.3821, -0.4591, -0.802, -0.4221, -0.4157, -0.8057, -0.7805, -0.4591, 0.4243, -0.815, -0.4157, 0.4037, -0.5342, -0.7992, 0.2756, -0.5005, -0.8308, 0.2436, -0.7787, -0.4578, -0.4289, -0.8821, -0.4578, -0.1108, -0.5522, -0.8303, -0.07477, -0.4907, -0.8303, -0.2641, -0.815, -0.4157, 0.4037, -0.6485, -0.4578, 0.6081, -0.4028, -0.8303, 0.3851, -0.5342, -0.7992, 0.2756, 0.815, -0.4157, 0.4037, 0.7805, -0.4591, 0.4243, 0.5005, -0.8308, 0.2436, 0.5342, -0.7992, 0.2756, 0.4221, -0.4157, -0.8057, 0.1672, -0.4578, -0.8732, 0.09953, -0.8303, -0.5483, 0.2702, -0.7992, -0.5369, 0.1321, -0.4157, 0.8999, 0.3779, -0.4578, 0.8047, 0.2418, -0.8303, 0.5021, 0.097, -0.7992, 0.5932, -0.1321, -0.4157, 0.8999, -0.1623, -0.4591, 0.8734, -0.07697, -0.8308, 0.5513, -0.097, -0.7992, 0.5932, -0.8821, -0.4578, -0.1108, -0.8967, -0.4157, 0.1524, -0.5941, -0.7992, 0.09104, -0.5522, -0.8303, -0.07477, 0.5941, -0.7992, 0.09104, 0.5522, -0.8303, -0.07477, 0.4078, -0.9113, -0.05702, 0.4374, -0.897, 0.06425, 0.1909, -0.9812, 0.02941, 0.1813, -0.9831, -0.02461, 0.06117, -0.9981, -0.00856, 0.1191, -0.9078, 0.4021, 0.1191, -0.9078, 0.4021, 0.09209, -0.9441, 0.3167, 0.1737, -0.9841, 0.0358, 0.1909, -0.9812, 0.02941, -0.09953, -0.8303, -0.5483, -0.2702, -0.7992, -0.5369, -0.1963, -0.897, -0.3961, -0.0718, -0.9113, -0.4055, -0.03263, -0.9831, -0.18, -0.08696, -0.9812, -0.1725, -0.06274, -0.9534, 0.2951, -0.01076, -0.9981, -0.06082, -0.08696, -0.9812, -0.1725, -0.08773, -0.9841, -0.1542, -0.02986, -0.9615, 0.2708, -0.06274, -0.9534, 0.2951, 0.09953, -0.8303, -0.5483, -0.09953, -0.8303, -0.5483, -0.0718, -0.9113, -0.4055, 0.0718, -0.9113, -0.4055, 0.03263, -0.9831, -0.18, -0.03263, -0.9831, -0.18, -0.01076, -0.9981, -0.06082, 0.01076, -0.9981, -0.06082, 0.2931, -0.955, 0.04504, 0.2727, -0.9605, 0.05563, 0.4037, -0.9117, 0.07648, 0.4374, -0.897, 0.06425, 0.2702, -0.7992, -0.5369, 0.09953, -0.8303, -0.5483, 0.0718, -0.9113, -0.4055, 0.1963, -0.897, -0.3961, 0.08696, -0.9812, -0.1725, 0.03263, -0.9831, -0.18, 0.01076, -0.9981, -0.06082, 0.05728, -0.9554, 0.2896, 0.05728, -0.9554, 0.2896, 0.02775, -0.9713, 0.2361, 0.08773, -0.9841, -0.1542, 0.08696, -0.9812, -0.1725, -0.5522, -0.8303, -0.07477, -0.5941, -0.7992, 0.09104, -0.4374, -0.897, 0.06425, -0.4078, -0.9113, -0.05702, -0.1813, -0.9831, -0.02461, -0.1909, -0.9812, 0.02941, -0.115, -0.9055, 0.4085, -0.06117, -0.9981, -0.00856, -0.1909, -0.9812, 0.02941, -0.1737, -0.9841, 0.0358, -0.05646, -0.9423, 0.3277, -0.115, -0.9055, 0.4085, -0.4907, -0.8303, -0.2641, -0.5522, -0.8303, -0.07477, -0.4078, -0.9113, -0.05702, -0.3634, -0.9113, -0.1936, -0.1612, -0.9831, -0.08667, -0.1813, -0.9831, -0.02461, -0.06117, -0.9981, -0.00856, -0.05452, -0.9981, -0.02903, 0.1334, -0.955, -0.2648, 0.1372, -0.9605, -0.2421, 0.1975, -0.9117, -0.3603, 0.1963, -0.897, -0.3961, -0.4271, -0.7992, -0.4229, -0.4907, -0.8303, -0.2641, -0.3634, -0.9113, -0.1936, -0.3161, -0.897, -0.3091, -0.1371, -0.9812, -0.136, -0.1612, -0.9831, -0.08667, -0.05452, -0.9981, -0.02903, -0.09145, -0.9461, 0.3107, -0.09145, -0.9461, 0.3107, -0.07192, -0.9608, 0.2679, -0.1195, -0.9841, -0.1311, -0.1371, -0.9812, -0.136, -0.2418, -0.8303, 0.5021, -0.097, -0.7992, 0.5932, -0.07404, -0.897, 0.4358, -0.1802, -0.9113, 0.3702, -0.07944, -0.9831, 0.1648, -0.03102, -0.9812, 0.1906, -0.01076, -0.8747, 0.4846, -0.02704, -0.9981, 0.05553, -0.03102, -0.9812, 0.1906, -0.01963, -0.9841, 0.1763, -0.005554, -0.9292, 0.3677, -0.01076, -0.8747, 0.4846, -0.4028, -0.8303, 0.3851, -0.2418, -0.8303, 0.5021, -0.1802, -0.9113, 0.3702, -0.2964, -0.9113, 0.2858, -0.1322, -0.9831, 0.1265, -0.07944, -0.9831, 0.1648, -0.02704, -0.9981, 0.05553, -0.04445, -0.9981, 0.04288, -0.2107, -0.955, -0.2087, -0.1879, -0.9605, -0.2053, -0.2816, -0.9117, -0.2991, -0.3161, -0.897, -0.3091, -0.5342, -0.7992, 0.2756, -0.4028, -0.8303, 0.3851, -0.2964, -0.9113, 0.2858, -0.3916, -0.897, 0.2051, -0.1717, -0.9812, 0.08841, -0.1322, -0.9831, 0.1265, -0.04445, -0.9981, 0.04288, -0.1075, -0.8942, 0.4345, -0.1075, -0.8942, 0.4345, -0.07132, -0.9287, 0.3639, -0.1616, -0.9841, 0.07315, -0.1717, -0.9812, 0.08841, 0.5522, -0.8303, -0.07477, 0.4907, -0.8303, -0.2641, 0.3634, -0.9113, -0.1936, 0.4078, -0.9113, -0.05702, 0.1813, -0.9831, -0.02461, 0.1612, -0.9831, -0.08667, 0.05452, -0.9981, -0.02903, 0.06117, -0.9981, -0.00856, 0.04774, -0.955, 0.2927, 0.03136, -0.9605, 0.2765, 0.052, -0.9117, 0.4075, 0.07404, -0.897, 0.4358, 0.4907, -0.8303, -0.2641, 0.4271, -0.7992, -0.4229, 0.3161, -0.897, -0.3091, 0.3634, -0.9113, -0.1936, 0.1612, -0.9831, -0.08667, 0.1371, -0.9812, -0.136, 0.08185, -0.9485, 0.3061, 0.05452, -0.9981, -0.02903, 0.1371, -0.9812, -0.136, 0.1195, -0.9841, -0.1311, 0.03907, -0.9595, 0.277, 0.08185, -0.9485, 0.3061, 0.097, -0.7992, 0.5932, 0.2418, -0.8303, 0.5021, 0.1802, -0.9113, 0.3702, 0.07404, -0.897, 0.4358, 0.03102, -0.9812, 0.1906, 0.07944, -0.9831, 0.1648, 0.02704, -0.9981, 0.05553, 0.01943, -0.8738, 0.486, 0.01943, -0.8738, 0.486, 0.02787, -0.9187, 0.3939, 0.01963, -0.9841, 0.1763, 0.03102, -0.9812, 0.1906, 0.2418, -0.8303, 0.5021, 0.4028, -0.8303, 0.3851, 0.2964, -0.9113, 0.2858, 0.1802, -0.9113, 0.3702, 0.07944, -0.9831, 0.1648, 0.1322, -0.9831, 0.1265, 0.04445, -0.9981, 0.04288, 0.02704, -0.9981, 0.05553, 0.052, -0.9117, 0.4075, 0.03136, -0.9605, 0.2765, 0.08471, -0.9879, 0.1299, 0.1418, -0.9669, 0.212, 0.4028, -0.8303, 0.3851, 0.5342, -0.7992, 0.2756, 0.3916, -0.897, 0.2051, 0.2964, -0.9113, 0.2858, 0.1322, -0.9831, 0.1265, 0.1717, -0.9812, 0.08841, 0.1092, -0.8978, 0.4266, 0.04445, -0.9981, 0.04288, 0.1717, -0.9812, 0.08841, 0.1616, -0.9841, 0.07315, 0.05281, -0.9393, 0.3373, 0.1092, -0.8978, 0.4266, 0.1802, -0.9113, 0.3702, 0.2964, -0.9113, 0.2858, 0.2027, -0.9599, 0.1938, 0.1217, -0.9599, 0.2527, 0.2964, -0.9113, 0.2858, 0.3916, -0.897, 0.2051, 0.2636, -0.955, 0.1358, 0.2027, -0.9599, 0.1938, -0.3916, -0.897, 0.2051, -0.2964, -0.9113, 0.2858, -0.2027, -0.9599, 0.1938, -0.2636, -0.955, 0.1358, -0.3161, -0.897, -0.3091, -0.2816, -0.9117, -0.2991, -0.3863, -0.8308, -0.4007, -0.4271, -0.7992, -0.4229, -0.3161, -0.897, -0.3091, -0.3634, -0.9113, -0.1936, -0.247, -0.9599, -0.1329, -0.2107, -0.955, -0.2087, -0.1802, -0.9113, 0.3702, -0.07404, -0.897, 0.4358, -0.04774, -0.955, 0.2927, -0.1217, -0.9599, 0.2527, -0.2964, -0.9113, 0.2858, -0.1802, -0.9113, 0.3702, -0.1217, -0.9599, 0.2527, -0.2027, -0.9599, 0.1938, -0.07404, -0.897, 0.4358, -0.052, -0.9117, 0.4075, -0.03136, -0.9605, 0.2765, -0.04774, -0.955, 0.2927, -0.4374, -0.897, 0.06425, -0.4037, -0.9117, 0.07648, -0.2727, -0.9605, 0.05563, -0.2931, -0.955, 0.04504, 0.1963, -0.897, -0.3961, 0.1975, -0.9117, -0.3603, 0.2618, -0.8308, -0.4912, 0.2702, -0.7992, -0.5369, 0.1963, -0.897, -0.3961, 0.0718, -0.9113, -0.4055, 0.05011, -0.9599, -0.276, 0.1334, -0.955, -0.2648, -0.4078, -0.9113, -0.05702, -0.4374, -0.897, 0.06425, -0.2931, -0.955, 0.04504, -0.2779, -0.9599, -0.03762, -0.3634, -0.9113, -0.1936, -0.4078, -0.9113, -0.05702, -0.2779, -0.9599, -0.03762, -0.247, -0.9599, -0.1329, -0.097, -0.7992, 0.5932, -0.07697, -0.8308, 0.5513, -0.052, -0.9117, 0.4075, -0.07404, -0.897, 0.4358, -0.1963, -0.897, -0.3961, -0.1975, -0.9117, -0.3603, -0.1372, -0.9605, -0.2421, -0.1334, -0.955, -0.2648, 0.4374, -0.897, 0.06425, 0.4037, -0.9117, 0.07648, 0.5481, -0.8308, 0.09715, 0.5941, -0.7992, 0.09104, 0.4374, -0.897, 0.06425, 0.4078, -0.9113, -0.05702, 0.2779, -0.9599, -0.03762, 0.2931, -0.955, 0.04504, -0.0718, -0.9113, -0.4055, -0.1963, -0.897, -0.3961, -0.1334, -0.955, -0.2648, -0.05011, -0.9599, -0.276, 0.0718, -0.9113, -0.4055, -0.0718, -0.9113, -0.4055, -0.05011, -0.9599, -0.276, 0.05011, -0.9599, -0.276, -0.5941, -0.7992, 0.09104, -0.5481, -0.8308, 0.09715, -0.4037, -0.9117, 0.07648, -0.4374, -0.897, 0.06425, 0.3634, -0.9113, -0.1936, 0.3161, -0.897, -0.3091, 0.2107, -0.955, -0.2087, 0.247, -0.9599, -0.1329, 0.07404, -0.897, 0.4358, 0.052, -0.9117, 0.4075, 0.07697, -0.8308, 0.5513, 0.097, -0.7992, 0.5932, 0.07404, -0.897, 0.4358, 0.1802, -0.9113, 0.3702, 0.1217, -0.9599, 0.2527, 0.04774, -0.955, 0.2927, 0.3161, -0.897, -0.3091, 0.2816, -0.9117, -0.2991, 0.1879, -0.9605, -0.2053, 0.2107, -0.955, -0.2087, -0.2702, -0.7992, -0.5369, -0.2618, -0.8308, -0.4912, -0.1975, -0.9117, -0.3603, -0.1963, -0.897, -0.3961, 0.3916, -0.897, 0.2051, 0.3715, -0.9117, 0.1754, 0.2533, -0.9605, 0.1153, 0.2636, -0.955, 0.1358, -0.3916, -0.897, 0.2051, -0.3715, -0.9117, 0.1754, -0.5005, -0.8308, 0.2436, -0.5342, -0.7992, 0.2756, 0.5342, -0.7992, 0.2756, 0.5005, -0.8308, 0.2436, 0.3715, -0.9117, 0.1754, 0.3916, -0.897, 0.2051, 0.7094, -5.018e-07, -0.7048, 0.7105, -0.0005247, -0.7037, 0.6447, -0.4591, -0.6112, 0.6358, -0.4157, -0.6504, -0.8808, -0.4591, 0.1155, -0.9884, -0.000525, 0.1517, -0.9002, -0.002193, -0.4354, -0.77, -0.5034, -0.3921, -0.77, -0.5034, -0.3921, -0.9002, -0.002193, -0.4354, -0.1359, -0.002192, -0.9907, -0.1349, -0.5034, -0.8534, -0.1349, -0.5034, -0.8534, -0.1359, -0.002192, -0.9907, 0.4497, -0.0005245, -0.8932, 0.3821, -0.4591, -0.802, 0.9884, -0.000525, 0.1517, 0.8808, -0.4591, 0.1155, 0.77, -0.5034, -0.3921, 0.9002, -0.002192, -0.4354, 0.9002, -0.002192, -0.4354, 0.77, -0.5034, -0.3921, 0.1349, -0.5034, -0.8534, 0.1359, -0.002192, -0.9907, 0.1359, -0.002192, -0.9907, 0.1349, -0.5034, -0.8534, -0.3821, -0.4591, -0.802, -0.4497, -0.0005245, -0.8932, 0.1612, -0.0005245, 0.9869, 0.1623, -0.4591, 0.8734, 0.6108, -0.5034, 0.6111, 0.6923, -0.002192, 0.7216, 0.6923, -0.002192, 0.7216, 0.6108, -0.5034, 0.6111, 0.8534, -0.5034, -0.1354, 0.9842, -0.002191, -0.1769, 0.9842, -0.002191, -0.1769, 0.8534, -0.5034, -0.1354, 0.6447, -0.4591, -0.6112, 0.7105, -0.0005247, -0.7037, 0.7805, -0.4591, 0.4243, 0.8888, -0.0005249, 0.4582, 0.4724, -0.002193, 0.8814, 0.3925, -0.5034, 0.7697, 0.3925, -0.5034, 0.7697, 0.4724, -0.002193, 0.8814, -0.4724, -0.002193, 0.8814, -0.3925, -0.5034, 0.7697, -0.3925, -0.5034, 0.7697, -0.4724, -0.002193, 0.8814, -0.8888, -0.0005249, 0.4582, -0.7805, -0.4591, 0.4243, -0.7105, -0.0005244, -0.7037, -0.6447, -0.4591, -0.6112, -0.8534, -0.5034, -0.1354, -0.9842, -0.002191, -0.1769, -0.9842, -0.002191, -0.1769, -0.8534, -0.5034, -0.1354, -0.6108, -0.5034, 0.6111, -0.6923, -0.002192, 0.7216, -0.6923, -0.002192, 0.7216, -0.6108, -0.5034, 0.6111, -0.1623, -0.4591, 0.8734, -0.1612, -0.0005245, 0.9869, 0.2533, -0.9605, 0.1153, 0.3715, -0.9117, 0.1754, 0.1578, -0.9669, 0.2004, 0.09741, -0.9879, 0.1207, 0.09741, -0.9879, 0.1207, 0.1578, -0.9669, 0.2004, -0.1578, -0.9669, 0.2004, -0.09741, -0.9879, 0.1207, 0.02306, -0.9988, 0.04366, 0.0794, -0.9934, 0.08234, -0.0794, -0.9934, 0.08234, -0.02788, -0.9985, 0.04735, -0.09741, -0.9879, 0.1207, -0.1578, -0.9669, 0.2004, -0.3715, -0.9117, 0.1754, -0.2533, -0.9605, 0.1153, -0.02788, -0.9985, 0.04735, -0.0794, -0.9934, 0.08234, -0.1616, -0.9841, 0.07315, -0.07132, -0.9287, 0.3639, 0.3715, -0.9117, 0.1754, 0.5005, -0.8308, 0.2436, 0.2137, -0.9339, 0.2867, 0.1578, -0.9669, 0.2004, 0.1578, -0.9669, 0.2004, 0.2137, -0.9339, 0.2867, -0.2137, -0.9339, 0.2867, -0.1578, -0.9669, 0.2004, -0.1578, -0.9669, 0.2004, -0.2137, -0.9339, 0.2867, -0.5005, -0.8308, 0.2436, -0.3715, -0.9117, 0.1754, -0.3863, -0.8308, -0.4007, -0.2816, -0.9117, -0.2991, -0.2393, -0.9669, -0.08814, -0.3387, -0.9339, -0.1146, -0.3387, -0.9339, -0.1146, -0.2393, -0.9669, -0.08814, -0.1418, -0.9669, 0.212, -0.2066, -0.9339, 0.2918, -0.2066, -0.9339, 0.2918, -0.1418, -0.9669, 0.212, -0.052, -0.9117, 0.4075, -0.07697, -0.8308, 0.5513, -0.1195, -0.9841, -0.1311, -0.07192, -0.9608, 0.2679, -0.05683, -0.9982, -0.02113, -0.1028, -0.9934, -0.05007, -0.1028, -0.9934, -0.05007, -0.05683, -0.9982, -0.02113, -0.01399, -0.9993, 0.03431, -0.05377, -0.9934, 0.101, -0.2393, -0.9669, -0.08814, -0.1449, -0.9879, -0.05534, -0.08471, -0.9879, 0.13, -0.1418, -0.9669, 0.212, -0.05377, -0.9934, 0.101, -0.01399, -0.9993, 0.03431, -0.005554, -0.9292, 0.3677, -0.01963, -0.9841, 0.1763, 0.05281, -0.9393, 0.3373, 0.1616, -0.9841, 0.07315, 0.0794, -0.9934, 0.08234, 0.02306, -0.9988, 0.04366, -0.1418, -0.9669, 0.212, -0.08471, -0.9879, 0.13, -0.03136, -0.9605, 0.2765, -0.052, -0.9117, 0.4075, 0.2618, -0.8308, -0.4912, 0.1975, -0.9117, -0.3603, 0.009872, -0.9669, -0.2549, 0.004344, -0.9339, -0.3575, 0.004344, -0.9339, -0.3575, 0.009872, -0.9669, -0.2549, -0.2454, -0.9669, -0.06937, -0.3414, -0.9339, -0.1064, -0.3414, -0.9339, -0.1064, -0.2454, -0.9669, -0.06937, -0.4037, -0.9117, 0.07648, -0.5481, -0.8308, 0.09715, 0.08773, -0.9841, -0.1542, 0.02775, -0.9713, 0.2361, 0.002535, -0.9982, -0.06058, 0.01584, -0.9934, -0.1133, 0.01584, -0.9934, -0.1133, 0.002535, -0.9982, -0.06058, -0.03695, -0.9993, -0.002706, -0.1126, -0.9934, -0.01994, 0.009872, -0.9669, -0.2549, 0.007855, -0.9879, -0.1549, -0.1498, -0.9879, -0.0404, -0.2454, -0.9669, -0.06937, -0.1126, -0.9934, -0.01994, -0.03695, -0.9993, -0.002706, -0.05646, -0.9423, 0.3277, -0.1737, -0.9841, 0.0358, -0.2816, -0.9117, -0.2991, -0.1879, -0.9605, -0.2053, -0.1449, -0.9879, -0.05534, -0.2393, -0.9669, -0.08814, -0.2454, -0.9669, -0.06937, -0.1498, -0.9879, -0.0404, -0.2727, -0.9605, 0.05563, -0.4037, -0.9117, 0.07648, 0.5481, -0.8308, 0.09715, 0.4037, -0.9117, 0.07648, 0.2454, -0.9669, -0.06937, 0.3414, -0.9339, -0.1064, 0.3414, -0.9339, -0.1064, 0.2454, -0.9669, -0.06937, -0.009871, -0.9669, -0.2549, -0.004343, -0.9339, -0.3575, -0.004343, -0.9339, -0.3575, -0.009871, -0.9669, -0.2549, -0.1975, -0.9117, -0.3603, -0.2618, -0.8308, -0.4912, 0.1737, -0.9841, 0.0358, 0.09209, -0.9441, 0.3167, 0.0584, -0.9982, -0.01631, 0.1126, -0.9934, -0.01994, 0.1126, -0.9934, -0.01994, 0.0584, -0.9982, -0.01631, -0.008846, -0.9993, -0.03598, -0.01584, -0.9934, -0.1133, 0.2454, -0.9669, -0.06937, 0.1498, -0.9879, -0.0404, -0.007854, -0.9879, -0.1549, -0.009871, -0.9669, -0.2549, -0.01584, -0.9934, -0.1133, -0.008846, -0.9993, -0.03598, -0.02986, -0.9615, 0.2708, -0.08773, -0.9841, -0.1542, 0.1975, -0.9117, -0.3603, 0.1372, -0.9605, -0.2421, 0.007855, -0.9879, -0.1549, 0.009872, -0.9669, -0.2549, -0.009871, -0.9669, -0.2549, -0.007854, -0.9879, -0.1549, -0.1372, -0.9605, -0.2421, -0.1975, -0.9117, -0.3603, 0.07697, -0.8308, 0.5513, 0.052, -0.9117, 0.4075, 0.1418, -0.9669, 0.212, 0.2066, -0.9339, 0.2918, 0.2066, -0.9339, 0.2918, 0.1418, -0.9669, 0.212, 0.2393, -0.9669, -0.08815, 0.3387, -0.9339, -0.1146, 0.3387, -0.9339, -0.1146, 0.2393, -0.9669, -0.08815, 0.2816, -0.9117, -0.2991, 0.3863, -0.8308, -0.4007, 0.01963, -0.9841, 0.1763, 0.02787, -0.9187, 0.3939, 0.03356, -0.9982, 0.0505, 0.05377, -0.9934, 0.101, 0.05377, -0.9934, 0.101, 0.03356, -0.9982, 0.0505, 0.03149, -0.9993, -0.01953, 0.1028, -0.9934, -0.05007, 0.1418, -0.9669, 0.212, 0.08471, -0.9879, 0.1299, 0.1449, -0.9879, -0.05535, 0.2393, -0.9669, -0.08815, 0.1028, -0.9934, -0.05007, 0.03149, -0.9993, -0.01953, 0.03907, -0.9595, 0.277, 0.1195, -0.9841, -0.1311, 0.4037, -0.9117, 0.07648, 0.2727, -0.9605, 0.05563, 0.1498, -0.9879, -0.0404, 0.2454, -0.9669, -0.06937, 0.2393, -0.9669, -0.08815, 0.1449, -0.9879, -0.05535, 0.1879, -0.9605, -0.2053, 0.2816, -0.9117, -0.2991, 0.1623, -0.4591, 0.8734, 0.07697, -0.8308, 0.5513, 0.2066, -0.9339, 0.2918, 0.6108, -0.5034, 0.6111, 0.6108, -0.5034, 0.6111, 0.2066, -0.9339, 0.2918, 0.3387, -0.9339, -0.1146, 0.8534, -0.5034, -0.1354, 0.8534, -0.5034, -0.1354, 0.3387, -0.9339, -0.1146, 0.3863, -0.8308, -0.4007, 0.6447, -0.4591, -0.6112, 0.8808, -0.4591, 0.1155, 0.5481, -0.8308, 0.09715, 0.3414, -0.9339, -0.1064, 0.77, -0.5034, -0.3921, 0.77, -0.5034, -0.3921, 0.3414, -0.9339, -0.1064, -0.004343, -0.9339, -0.3575, 0.1349, -0.5034, -0.8534, 0.1349, -0.5034, -0.8534, -0.004343, -0.9339, -0.3575, -0.2618, -0.8308, -0.4912, -0.3821, -0.4591, -0.802, 0.3821, -0.4591, -0.802, 0.2618, -0.8308, -0.4912, 0.004344, -0.9339, -0.3575, -0.1349, -0.5034, -0.8534, -0.1349, -0.5034, -0.8534, 0.004344, -0.9339, -0.3575, -0.3414, -0.9339, -0.1064, -0.77, -0.5034, -0.3921, -0.77, -0.5034, -0.3921, -0.3414, -0.9339, -0.1064, -0.5481, -0.8308, 0.09715, -0.8808, -0.4591, 0.1155, -0.6447, -0.4591, -0.6112, -0.3863, -0.8308, -0.4007, -0.3387, -0.9339, -0.1146, -0.8534, -0.5034, -0.1354, -0.8534, -0.5034, -0.1354, -0.3387, -0.9339, -0.1146, -0.2066, -0.9339, 0.2918, -0.6108, -0.5034, 0.6111, -0.6108, -0.5034, 0.6111, -0.2066, -0.9339, 0.2918, -0.07697, -0.8308, 0.5513, -0.1623, -0.4591, 0.8734, 0.5005, -0.8308, 0.2436, 0.7805, -0.4591, 0.4243, 0.3925, -0.5034, 0.7697, 0.2137, -0.9339, 0.2867, 0.2137, -0.9339, 0.2867, 0.3925, -0.5034, 0.7697, -0.3925, -0.5034, 0.7697, -0.2137, -0.9339, 0.2867, -0.2137, -0.9339, 0.2867, -0.3925, -0.5034, 0.7697, -0.7805, -0.4591, 0.4243, -0.5005, -0.8308, 0.2436, -0.8888, -0.0005249, 0.4582, -0.8895, -1.254e-07, 0.4569, -0.815, -0.4157, 0.4037, -0.7805, -0.4591, 0.4243, 0.0, -1.0, 0.00011, 0.1191, -0.9078, 0.4021, 0.06117, -0.9981, -0.00856, 0.0, -1.0, 0.00011, -0.01076, -0.9981, -0.06082, -0.06274, -0.9534, 0.2951, 0.0, -1.0, 0.00011, 0.01076, -0.9981, -0.06082, -0.01076, -0.9981, -0.06082, 0.0, -1.0, 0.00011, 0.05728, -0.9554, 0.2896, 0.01076, -0.9981, -0.06082, 0.0, -1.0, 0.00011, -0.06117, -0.9981, -0.00856, -0.115, -0.9055, 0.4085, 0.0, -1.0, 0.00011, -0.05452, -0.9981, -0.02903, -0.06117, -0.9981, -0.00856, 0.0, -1.0, 0.00011, -0.09145, -0.9461, 0.3107, -0.05452, -0.9981, -0.02903, 0.0, -1.0, 0.00011, -0.02704, -0.9981, 0.05553, -0.01076, -0.8747, 0.4846, 0.0, -1.0, 0.00011, -0.04445, -0.9981, 0.04288, -0.02704, -0.9981, 0.05553, 0.0, -1.0, 0.00011, -0.1075, -0.8942, 0.4345, -0.04445, -0.9981, 0.04288, 0.0, -1.0, 0.00011, 0.06117, -0.9981, -0.00856, 0.05452, -0.9981, -0.02903, 0.0, -1.0, 0.00011, 0.05452, -0.9981, -0.02903, 0.08185, -0.9485, 0.3061, 0.0, -1.0, 0.00011, 0.01943, -0.8738, 0.486, 0.02704, -0.9981, 0.05553, 0.0, -1.0, 0.00011, 0.02704, -0.9981, 0.05553, 0.04445, -0.9981, 0.04288, 0.0, -1.0, 0.00011, 0.04445, -0.9981, 0.04288, 0.1092, -0.8978, 0.4266, 0.0, -1.0, 0.00011, 0.05281, -0.9393, 0.3373, 0.02306, -0.9988, 0.04366, 0.0, -1.0, 0.00011, 0.02306, -0.9988, 0.04366, -0.02788, -0.9985, 0.04735, 0.0, -1.0, 0.00011, -0.02788, -0.9985, 0.04735, -0.07132, -0.9287, 0.3639, 0.0, -1.0, 0.00011, -0.05683, -0.9982, -0.02113, -0.07192, -0.9608, 0.2679, 0.0, -1.0, 0.00011, -0.01399, -0.9993, 0.03431, -0.05683, -0.9982, -0.02113, 0.0, -1.0, 0.00011, -0.005554, -0.9292, 0.3677, -0.01399, -0.9993, 0.03431, 0.0, -1.0, 0.00011, 0.002535, -0.9982, -0.06058, 0.02775, -0.9713, 0.2361, 0.0, -1.0, 0.00011, -0.03695, -0.9993, -0.002706, 0.002535, -0.9982, -0.06058, 0.0, -1.0, 0.00011, -0.05646, -0.9423, 0.3277, -0.03695, -0.9993, -0.002706, 0.0, -1.0, 0.00011, 0.0584, -0.9982, -0.01631, 0.09209, -0.9441, 0.3167, 0.0, -1.0, 0.00011, -0.008846, -0.9993, -0.03598, 0.0584, -0.9982, -0.01631, 0.0, -1.0, 0.00011, -0.02986, -0.9615, 0.2708, -0.008846, -0.9993, -0.03598, 0.0, -1.0, 0.00011, 0.03356, -0.9982, 0.0505, 0.02787, -0.9187, 0.3939, 0.0, -1.0, 0.00011, 0.03149, -0.9993, -0.01953, 0.03356, -0.9982, 0.0505, 0.0, -1.0, 0.00011, 0.03907, -0.9595, 0.277, 0.03149, -0.9993, -0.01953, 0.0, -1.0, 0.00011, 0.02787, -0.9187, 0.3939, 0.01943, -0.8738, 0.486, 0.0, -1.0, 0.00011, 0.08185, -0.9485, 0.3061, 0.03907, -0.9595, 0.277, 0.0, -1.0, 0.00011, -0.01076, -0.8747, 0.4846, -0.005554, -0.9292, 0.3677, 0.0, -1.0, 0.00011, -0.07192, -0.9608, 0.2679, -0.09145, -0.9461, 0.3107, 0.0, -1.0, 0.00011, -0.115, -0.9055, 0.4085, -0.05646, -0.9423, 0.3277, 0.0, -1.0, 0.00011, 0.02775, -0.9713, 0.2361, 0.05728, -0.9554, 0.2896, 0.0, -1.0, 0.00011, -0.06274, -0.9534, 0.2951, -0.02986, -0.9615, 0.2708, 0.0, -1.0, 0.00011, 0.09209, -0.9441, 0.3167, 0.1191, -0.9078, 0.4021, 0.0, -1.0, 0.00011, 0.1092, -0.8978, 0.4266, 0.05281, -0.9393, 0.3373, 0.0, -1.0, 0.00011, -0.07132, -0.9287, 0.3639, -0.1075, -0.8942, 0.4345, 0.1813, -0.9831, -0.02461, 0.1909, -0.9812, 0.02941, 0.2931, -0.955, 0.04504, 0.2779, -0.9599, -0.03762, -0.08696, -0.9812, -0.1725, -0.03263, -0.9831, -0.18, -0.05011, -0.9599, -0.276, -0.1334, -0.955, -0.2648, -0.03263, -0.9831, -0.18, 0.03263, -0.9831, -0.18, 0.05011, -0.9599, -0.276, -0.05011, -0.9599, -0.276, 0.03263, -0.9831, -0.18, 0.08696, -0.9812, -0.1725, 0.1334, -0.955, -0.2648, 0.05011, -0.9599, -0.276, -0.1909, -0.9812, 0.02941, -0.1813, -0.9831, -0.02461, -0.2779, -0.9599, -0.03762, -0.2931, -0.955, 0.04504, -0.1813, -0.9831, -0.02461, -0.1612, -0.9831, -0.08667, -0.247, -0.9599, -0.1329, -0.2779, -0.9599, -0.03762, -0.1612, -0.9831, -0.08667, -0.1371, -0.9812, -0.136, -0.2107, -0.955, -0.2087, -0.247, -0.9599, -0.1329, -0.03102, -0.9812, 0.1906, -0.07944, -0.9831, 0.1648, -0.1217, -0.9599, 0.2527, -0.04774, -0.955, 0.2927, -0.07944, -0.9831, 0.1648, -0.1322, -0.9831, 0.1265, -0.2027, -0.9599, 0.1938, -0.1217, -0.9599, 0.2527, -0.1322, -0.9831, 0.1265, -0.1717, -0.9812, 0.08841, -0.2636, -0.955, 0.1358, -0.2027, -0.9599, 0.1938, 0.1612, -0.9831, -0.08667, 0.1813, -0.9831, -0.02461, 0.2779, -0.9599, -0.03762, 0.247, -0.9599, -0.1329, 0.1371, -0.9812, -0.136, 0.1612, -0.9831, -0.08667, 0.247, -0.9599, -0.1329, 0.2107, -0.955, -0.2087, 0.07944, -0.9831, 0.1648, 0.03102, -0.9812, 0.1906, 0.04774, -0.955, 0.2927, 0.1217, -0.9599, 0.2527, 0.1322, -0.9831, 0.1265, 0.07944, -0.9831, 0.1648, 0.1217, -0.9599, 0.2527, 0.2027, -0.9599, 0.1938, 0.1717, -0.9812, 0.08841, 0.1322, -0.9831, 0.1265, 0.2027, -0.9599, 0.1938, 0.2636, -0.955, 0.1358, 0.2533, -0.9605, 0.1153, 0.09741, -0.9879, 0.1207, 0.0794, -0.9934, 0.08234, 0.1616, -0.9841, 0.07315, 0.09741, -0.9879, 0.1207, -0.09741, -0.9879, 0.1207, -0.0794, -0.9934, 0.08234, 0.0794, -0.9934, 0.08234, -0.09741, -0.9879, 0.1207, -0.2533, -0.9605, 0.1153, -0.1616, -0.9841, 0.07315, -0.0794, -0.9934, 0.08234, -0.1195, -0.9841, -0.1311, -0.1028, -0.9934, -0.05007, -0.1449, -0.9879, -0.05534, -0.1879, -0.9605, -0.2053, -0.1028, -0.9934, -0.05007, -0.05377, -0.9934, 0.101, -0.08471, -0.9879, 0.13, -0.1449, -0.9879, -0.05534, -0.05377, -0.9934, 0.101, -0.01963, -0.9841, 0.1763, -0.03136, -0.9605, 0.2765, -0.08471, -0.9879, 0.13, 0.08773, -0.9841, -0.1542, 0.01584, -0.9934, -0.1133, 0.007855, -0.9879, -0.1549, 0.1372, -0.9605, -0.2421, 0.01584, -0.9934, -0.1133, -0.1126, -0.9934, -0.01994, -0.1498, -0.9879, -0.0404, 0.007855, -0.9879, -0.1549, -0.1126, -0.9934, -0.01994, -0.1737, -0.9841, 0.0358, -0.2727, -0.9605, 0.05563, -0.1498, -0.9879, -0.0404, 0.1737, -0.9841, 0.0358, 0.1126, -0.9934, -0.01994, 0.1498, -0.9879, -0.0404, 0.2727, -0.9605, 0.05563, 0.1126, -0.9934, -0.01994, -0.01584, -0.9934, -0.1133, -0.007854, -0.9879, -0.1549, 0.1498, -0.9879, -0.0404, -0.01584, -0.9934, -0.1133, -0.08773, -0.9841, -0.1542, -0.1372, -0.9605, -0.2421, -0.007854, -0.9879, -0.1549, 0.01963, -0.9841, 0.1763, 0.05377, -0.9934, 0.101, 0.08471, -0.9879, 0.1299, 0.03136, -0.9605, 0.2765, 0.05377, -0.9934, 0.101, 0.1028, -0.9934, -0.05007, 0.1449, -0.9879, -0.05535, 0.08471, -0.9879, 0.1299, 0.1028, -0.9934, -0.05007, 0.1195, -0.9841, -0.1311, 0.1879, -0.9605, -0.2053, 0.1449, -0.9879, -0.05535, 0.03136, -0.9605, 0.2765, 0.04774, -0.955, 0.2927, 0.03102, -0.9812, 0.1906, 0.01963, -0.9841, 0.1763, 0.2107, -0.955, -0.2087, 0.1879, -0.9605, -0.2053, 0.1195, -0.9841, -0.1311, 0.1371, -0.9812, -0.136, 0.2727, -0.9605, 0.05563, 0.2931, -0.955, 0.04504, 0.1909, -0.9812, 0.02941, 0.1737, -0.9841, 0.0358, -0.1334, -0.955, -0.2648, -0.1372, -0.9605, -0.2421, -0.08773, -0.9841, -0.1542, -0.08696, -0.9812, -0.1725, 0.1372, -0.9605, -0.2421, 0.1334, -0.955, -0.2648, 0.08696, -0.9812, -0.1725, 0.08773, -0.9841, -0.1542, -0.2931, -0.955, 0.04504, -0.2727, -0.9605, 0.05563, -0.1737, -0.9841, 0.0358, -0.1909, -0.9812, 0.02941, -0.1879, -0.9605, -0.2053, -0.2107, -0.955, -0.2087, -0.1371, -0.9812, -0.136, -0.1195, -0.9841, -0.1311, -0.04774, -0.955, 0.2927, -0.03136, -0.9605, 0.2765, -0.01963, -0.9841, 0.1763, -0.03102, -0.9812, 0.1906, -0.2533, -0.9605, 0.1153, -0.2636, -0.955, 0.1358, -0.1717, -0.9812, 0.08841, -0.1616, -0.9841, 0.07315, 0.2636, -0.955, 0.1358, 0.2533, -0.9605, 0.1153, 0.1616, -0.9841, 0.07315, 0.1717, -0.9812, 0.08841, -0.2636, -0.955, 0.1358, -0.2533, -0.9605, 0.1153, -0.3715, -0.9117, 0.1754, -0.3916, -0.897, 0.2051])] * 3)])

# ---- objects
ob_circle = bpy.data.objects.new('Circle', me_circle)

# ---- transforms, parenting, visibility, modifiers, constraints
ob_circle.location = (0.0, 0.0, 0.0)
_m = ob_circle.modifiers.new('Subdivision', 'SUBSURF')
_m.levels = 2
_m = ob_circle.modifiers.new('Mirror', 'MIRROR')
_m.use_axis = (False, True, False)

# ---- collection membership
col_collection.objects.link(ob_circle)

# ---- scene / render settings (as saved in the file)
scene.frame_start = 1; scene.frame_end = 250; scene.frame_set(1)
scene.render.engine = 'BLENDER_EEVEE_NEXT'
bpy.context.view_layer.update()

# ---- added for rendering (the .blend has no active camera and no usable light): camera, sun
cam_auto = bpy.data.cameras.new('AutoCamera')
cam_auto.lens = 50.0
cam_auto.sensor_width = 36.0
cam_auto.clip_end = 1000.0
ob_auto_camera = bpy.data.objects.new('AutoCamera', cam_auto)
scene.collection.objects.link(ob_auto_camera)
ob_auto_camera.location = (2.43586, -2.92303, 2.04277)
ob_auto_camera.rotation_euler = (1.09748, -7.21219e-08, 0.694738)
scene.camera = ob_auto_camera
light_auto_sun = bpy.data.lights.new('AutoSun', 'SUN')
light_auto_sun.energy = 3.0
light_auto_sun.angle = 0.0523599
ob_auto_sun = bpy.data.objects.new('AutoSun', light_auto_sun)
scene.collection.objects.link(ob_auto_sun)
ob_auto_sun.rotation_euler = (0.872665, 0.174533, 0.523599)
bpy.context.view_layer.update()
